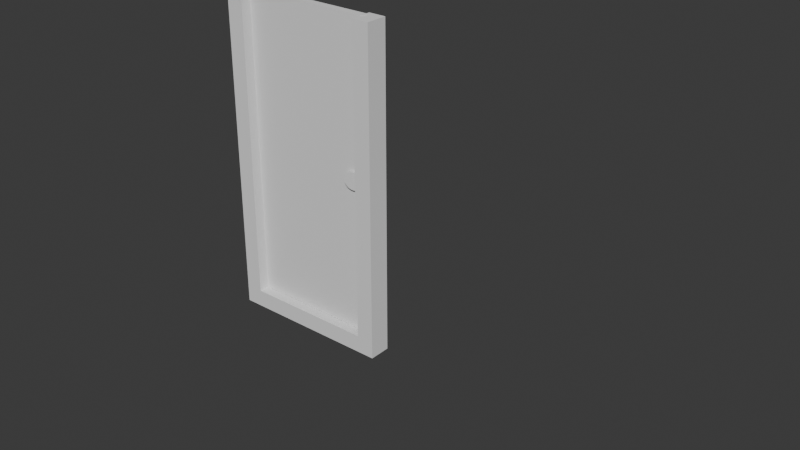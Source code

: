 # Source: door.blend  (saved by Blender 5.0.119; exported with 4.5.12 LTS)
import bpy
from mathutils import Matrix  # noqa: F401  (used for matrix-valued properties, if any)

bpy.ops.wm.read_factory_settings(use_empty=True)
scene = bpy.context.scene
scene.name = 'Scene'

# ---- collections
col_collection = bpy.data.collections.new('Collection'); scene.collection.children.link(col_collection)

# ---- world
world_world = bpy.data.worlds.new('World'); scene.world = world_world
world_world.use_nodes = True; world_world.node_tree.nodes.clear()
_N = world_world.node_tree.nodes; _L = world_world.node_tree.links
n0 = _N.new('ShaderNodeOutputWorld'); n0.name = 'World Output'; n0.location = (200, 100)
n1 = _N.new('ShaderNodeBackground'); n1.name = 'Background'; n1.location = (-200, 100)
n1.inputs[0].default_value = (0.05088, 0.05088, 0.05088, 1.0)
_L.new(n1.outputs[0], n0.inputs[0])
n0.is_active_output = True
world_world.color = (0.05088, 0.05088, 0.05088)
world_world.sun_shadow_jitter_overblur = 0.0

# ---- meshes
me_cylinder_002 = bpy.data.meshes.new('Cylinder.002')
me_cylinder_002.from_pydata([(20.02, -3.389, 1.134), (20.02, -3.389, -1.866), (-14.98, -3.389, 1.134), (20.02, -1.389, 1.134), (20.02, -1.389, -1.866), (-14.98, -1.389, 1.134), (-14.98, -1.389, -1.866), (-14.98, -3.389, -1.866), (20.02, 13.61, 1.134), (20.02, 13.61, -1.866), (-14.98, 13.61, 1.134), (20.02, 15.61, 1.134), (20.02, 15.61, -1.866), (-14.98, 15.61, 1.134), (-14.98, 15.61, -1.866), (-14.98, 13.61, -1.866), (-14.98, -3.389, 1.134), (-14.98, -3.389, -1.866), (-16.98, -3.389, 1.134), (-14.98, 15.61, 1.134), (-14.98, 15.61, -1.866), (-16.98, 15.61, 1.134), (-16.98, 15.61, -1.866), (-16.98, -3.389, -1.866)], [], [(1, 4, 3, 0), (0, 2, 7, 1), (3, 5, 2, 0), (4, 6, 5, 3), (6, 7, 2, 5), (1, 7, 6, 4), (9, 12, 11, 8), (8, 10, 15, 9), (11, 13, 10, 8), (12, 14, 13, 11), (14, 15, 10, 13), (9, 15, 14, 12), (17, 20, 19, 16), (16, 18, 23, 17), (19, 21, 18, 16), (20, 22, 21, 19), (22, 23, 18, 21), (17, 23, 22, 20)])
_uv = me_cylinder_002.uv_layers.new(name='UVMap')
_uv.uv.foreach_set('vector', [0.125, 0.5, 0.375, 0.5, 0.375, 0.75, 0.125, 0.75, 0.375, 0.0, 0.625, 0.0, 0.625, 0.25, 0.375, 0.25, 0.375, 0.75, 0.625, 0.75, 0.625, 1.0, 0.375, 1.0, 0.375, 0.5, 0.625, 0.5, 0.625, 0.75, 0.375, 0.75, 0.625, 0.5, 0.875, 0.5, 0.875, 0.75, 0.625, 0.75, 0.375, 0.25, 0.625, 0.25, 0.625, 0.5, 0.375, 0.5, 0.125, 0.5, 0.375, 0.5, 0.375, 0.75, 0.125, 0.75, 0.375, 0.0, 0.625, 0.0, 0.625, 0.25, 0.375, 0.25, 0.375, 0.75, 0.625, 0.75, 0.625, 1.0, 0.375, 1.0, 0.375, 0.5, 0.625, 0.5, 0.625, 0.75, 0.375, 0.75, 0.625, 0.5, 0.875, 0.5, 0.875, 0.75, 0.625, 0.75, 0.375, 0.25, 0.625, 0.25, 0.625, 0.5, 0.375, 0.5, 0.125, 0.5, 0.375, 0.5, 0.375, 0.75, 0.125, 0.75, 0.375, 0.0, 0.625, 0.0, 0.625, 0.25, 0.375, 0.25, 0.375, 0.75, 0.625, 0.75, 0.625, 1.0, 0.375, 1.0, 0.375, 0.5, 0.625, 0.5, 0.625, 0.75, 0.375, 0.75, 0.625, 0.5, 0.875, 0.5, 0.875, 0.75, 0.625, 0.75, 0.375, 0.25, 0.625, 0.25, 0.625, 0.5, 0.375, 0.5])
me_cylinder_002.update()
me_cylinder_001 = bpy.data.meshes.new('Cylinder.001')
me_cylinder_001.from_pydata([(18.6, -2.089, 0.4279), (18.6, -2.089, -0.5721), (-16.4, -2.089, 0.4279), (18.6, 12.91, 0.4279), (18.6, 12.91, -0.5721), (-16.4, 12.91, 0.4279), (-16.4, 12.91, -0.5721), (-16.4, -2.089, -0.5721), (1.251, 12.64, 1.041), (1.251, 12.7, -0.9575), (1.056, 12.62, 1.04), (1.056, 12.68, -0.9583), (0.8685, 12.56, 1.038), (0.8685, 12.62, -0.9607), (0.6957, 12.47, 1.034), (0.6957, 12.53, -0.9646), (0.5441, 12.35, 1.029), (0.5441, 12.4, -0.9698), (0.4198, 12.19, 1.023), (0.4198, 12.25, -0.9761), (0.3273, 12.02, 1.015), (0.3273, 12.08, -0.9834), (0.2704, 11.83, 1.008), (0.2704, 11.89, -0.9912), (0.2512, 11.64, 0.9994), (0.2512, 11.7, -0.9994), (0.2704, 11.44, 0.9912), (0.2704, 11.5, -1.008), (0.3273, 11.26, 0.9834), (0.3273, 11.31, -1.015), (0.4198, 11.08, 0.9761), (0.4198, 11.14, -1.023), (0.5441, 10.93, 0.9698), (0.5441, 10.99, -1.029), (0.6957, 10.81, 0.9646), (0.6957, 10.87, -1.034), (0.8685, 10.72, 0.9607), (0.8685, 10.77, -1.038), (1.056, 10.66, 0.9583), (1.056, 10.72, -1.04), (1.251, 10.64, 0.9575), (1.251, 10.7, -1.041), (1.446, 10.66, 0.9583), (1.446, 10.72, -1.04), (1.634, 10.72, 0.9607), (1.634, 10.77, -1.038), (1.807, 10.81, 0.9646), (1.807, 10.87, -1.034), (1.958, 10.93, 0.9698), (1.958, 10.99, -1.029), (2.083, 11.08, 0.9761), (2.083, 11.14, -1.023), (2.175, 11.26, 0.9834), (2.175, 11.31, -1.015), (2.232, 11.44, 0.9912), (2.232, 11.5, -1.008), (2.251, 11.64, 0.9994), (2.251, 11.7, -0.9994), (2.232, 11.83, 1.008), (2.232, 11.89, -0.9912), (2.175, 12.02, 1.015), (2.175, 12.08, -0.9834), (2.083, 12.19, 1.023), (2.083, 12.25, -0.9761), (1.958, 12.35, 1.029), (1.958, 12.4, -0.9698), (1.807, 12.47, 1.034), (1.807, 12.53, -0.9646), (1.634, 12.56, 1.038), (1.634, 12.62, -0.9607), (1.446, 12.62, 1.04), (1.446, 12.68, -0.9583)], [], [(0, 2, 7, 1), (1, 4, 3, 0), (3, 5, 2, 0), (4, 6, 5, 3), (6, 7, 2, 5), (1, 7, 6, 4), (8, 9, 11, 10), (10, 11, 13, 12), (12, 13, 15, 14), (14, 15, 17, 16), (16, 17, 19, 18), (18, 19, 21, 20), (20, 21, 23, 22), (22, 23, 25, 24), (24, 25, 27, 26), (26, 27, 29, 28), (28, 29, 31, 30), (30, 31, 33, 32), (32, 33, 35, 34), (34, 35, 37, 36), (36, 37, 39, 38), (38, 39, 41, 40), (40, 41, 43, 42), (42, 43, 45, 44), (44, 45, 47, 46), (46, 47, 49, 48), (48, 49, 51, 50), (50, 51, 53, 52), (52, 53, 55, 54), (54, 55, 57, 56), (56, 57, 59, 58), (58, 59, 61, 60), (60, 61, 63, 62), (62, 63, 65, 64), (64, 65, 67, 66), (66, 67, 69, 68), (11, 9, 71, 69, 67, 65, 63, 61, 59, 57, 55, 53, 51, 49, 47, 45, 43, 41, 39, 37, 35, 33, 31, 29, 27, 25, 23, 21, 19, 17, 15, 13), (68, 69, 71, 70), (70, 71, 9, 8), (8, 10, 12, 14, 16, 18, 20, 22, 24, 26, 28, 30, 32, 34, 36, 38, 40, 42, 44, 46, 48, 50, 52, 54, 56, 58, 60, 62, 64, 66, 68, 70)])
_uv = me_cylinder_001.uv_layers.new(name='UVMap')
_uv.uv.foreach_set('vector', [0.375, 0.0, 0.625, 0.0, 0.625, 0.25, 0.375, 0.25, 0.125, 0.5, 0.375, 0.5, 0.375, 0.75, 0.125, 0.75, 0.375, 0.75, 0.625, 0.75, 0.625, 1.0, 0.375, 1.0, 0.375, 0.5, 0.625, 0.5, 0.625, 0.75, 0.375, 0.75, 0.625, 0.5, 0.875, 0.5, 0.875, 0.75, 0.625, 0.75, 0.375, 0.25, 0.625, 0.25, 0.625, 0.5, 0.375, 0.5, 1.0, 0.5, 1.0, 1.0, 0.9688, 1.0, 0.9688, 0.5, 0.9688, 0.5, 0.9688, 1.0, 0.9375, 1.0, 0.9375, 0.5, 0.9375, 0.5, 0.9375, 1.0, 0.9062, 1.0, 0.9062, 0.5, 0.9062, 0.5, 0.9062, 1.0, 0.875, 1.0, 0.875, 0.5, 0.875, 0.5, 0.875, 1.0, 0.8438, 1.0, 0.8438, 0.5, 0.8438, 0.5, 0.8438, 1.0, 0.8125, 1.0, 0.8125, 0.5, 0.8125, 0.5, 0.8125, 1.0, 0.7812, 1.0, 0.7812, 0.5, 0.7812, 0.5, 0.7812, 1.0, 0.75, 1.0, 0.75, 0.5, 0.75, 0.5, 0.75, 1.0, 0.7188, 1.0, 0.7188, 0.5, 0.7188, 0.5, 0.7188, 1.0, 0.6875, 1.0, 0.6875, 0.5, 0.6875, 0.5, 0.6875, 1.0, 0.6562, 1.0, 0.6562, 0.5, 0.6562, 0.5, 0.6562, 1.0, 0.625, 1.0, 0.625, 0.5, 0.625, 0.5, 0.625, 1.0, 0.5938, 1.0, 0.5938, 0.5, 0.5938, 0.5, 0.5938, 1.0, 0.5625, 1.0, 0.5625, 0.5, 0.5625, 0.5, 0.5625, 1.0, 0.5312, 1.0, 0.5312, 0.5, 0.5312, 0.5, 0.5312, 1.0, 0.5, 1.0, 0.5, 0.5, 0.5, 0.5, 0.5, 1.0, 0.4688, 1.0, 0.4688, 0.5, 0.4688, 0.5, 0.4688, 1.0, 0.4375, 1.0, 0.4375, 0.5, 0.4375, 0.5, 0.4375, 1.0, 0.4062, 1.0, 0.4062, 0.5, 0.4062, 0.5, 0.4062, 1.0, 0.375, 1.0, 0.375, 0.5, 0.375, 0.5, 0.375, 1.0, 0.3438, 1.0, 0.3438, 0.5, 0.3438, 0.5, 0.3438, 1.0, 0.3125, 1.0, 0.3125, 0.5, 0.3125, 0.5, 0.3125, 1.0, 0.2812, 1.0, 0.2812, 0.5, 0.2812, 0.5, 0.2812, 1.0, 0.25, 1.0, 0.25, 0.5, 0.25, 0.5, 0.25, 1.0, 0.2188, 1.0, 0.2188, 0.5, 0.2188, 0.5, 0.2188, 1.0, 0.1875, 1.0, 0.1875, 0.5, 0.1875, 0.5, 0.1875, 1.0, 0.1562, 1.0, 0.1562, 0.5, 0.1562, 0.5, 0.1562, 1.0, 0.125, 1.0, 0.125, 0.5, 0.125, 0.5, 0.125, 1.0, 0.09375, 1.0, 0.09375, 0.5, 0.09375, 0.5, 0.09375, 1.0, 0.0625, 1.0, 0.0625, 0.5, 0.2968, 0.4854, 0.25, 0.49, 0.2032, 0.4854, 0.1582, 0.4717, 0.1167, 0.4496, 0.08029, 0.4197, 0.05045, 0.3833, 0.02827, 0.3418, 0.01461, 0.2968, 0.01, 0.25, 0.01461, 0.2032, 0.02827, 0.1582, 0.05045, 0.1167, 0.08029, 0.08029, 0.1167, 0.05045, 0.1582, 0.02827, 0.2032, 0.01461, 0.25, 0.01, 0.2968, 0.01461, 0.3418, 0.02827, 0.3833, 0.05045, 0.4197, 0.08029, 0.4496, 0.1167, 0.4717, 0.1582, 0.4854, 0.2032, 0.49, 0.25, 0.4854, 0.2968, 0.4717, 0.3418, 0.4496, 0.3833, 0.4197, 0.4197, 0.3833, 0.4496, 0.3418, 0.4717, 0.0625, 0.5, 0.0625, 1.0, 0.03125, 1.0, 0.03125, 0.5, 0.03125, 0.5, 0.03125, 1.0, 0.0, 1.0, 0.0, 0.5, 0.75, 0.49, 0.7968, 0.4854, 0.8418, 0.4717, 0.8833, 0.4496, 0.9197, 0.4197, 0.9496, 0.3833, 0.9717, 0.3418, 0.9854, 0.2968, 0.99, 0.25, 0.9854, 0.2032, 0.9717, 0.1582, 0.9496, 0.1167, 0.9197, 0.08029, 0.8833, 0.05045, 0.8418, 0.02827, 0.7968, 0.01461, 0.75, 0.01, 0.7032, 0.01461, 0.6582, 0.02827, 0.6167, 0.05045, 0.5803, 0.08029, 0.5504, 0.1167, 0.5283, 0.1582, 0.5146, 0.2032, 0.51, 0.25, 0.5146, 0.2968, 0.5283, 0.3418, 0.5504, 0.3833, 0.5803, 0.4197, 0.6167, 0.4496, 0.6582, 0.4717, 0.7032, 0.4854])
me_cylinder_001.materials.append(None)
me_cylinder_001.update()
me_cylinder_005 = bpy.data.meshes.new('Cylinder.005')
me_cylinder_005.from_pydata([(20.28, 22.2, -20.07), (20.28, 18.95, -19.69), (20.28, 25.46, -19.69), (20.28, 28.58, -18.55), (20.28, 31.46, -16.7), (20.28, 33.99, -14.21), (20.28, 36.06, -11.18), (20.28, 37.6, -7.726), (20.28, 38.55, -3.974), (20.28, 38.87, -0.07215), (20.28, 38.55, 3.83), (20.28, 37.6, 7.582), (20.28, 36.06, 11.04), (20.28, 33.99, 14.07), (20.28, 31.46, 16.56), (20.28, 28.58, 18.41), (20.28, 25.46, 19.54), (20.28, 22.2, 19.93), (20.28, 18.95, 19.54), (20.28, 15.83, 18.41), (20.28, 12.95, 16.56), (20.28, 10.42, 14.07), (20.28, 8.347, 11.04), (20.28, 6.807, 7.582), (20.28, 5.858, 3.83), (20.28, 5.538, -0.07215), (20.28, 5.858, -3.974), (20.28, 6.807, -7.726), (20.28, 8.347, -11.18), (20.28, 10.42, -14.21), (20.28, 12.95, -16.7), (20.28, 15.83, -18.55)], [(1, 0), (0, 2), (2, 3), (3, 4), (4, 5), (5, 6), (6, 7), (7, 8), (8, 9), (9, 10), (10, 11), (11, 12), (12, 13), (13, 14), (14, 15), (15, 16), (16, 17), (17, 18), (18, 19), (19, 20), (20, 21), (21, 22), (22, 23), (23, 24), (24, 25), (25, 26), (26, 27), (27, 28), (28, 29), (29, 30), (30, 31), (31, 1)], [])
_uv = me_cylinder_005.uv_layers.new(name='UVMap')
_uv.uv.foreach_set('vector', [])
me_cylinder_005.materials.append(None)
me_cylinder_005.update()

# ---- objects
ob_door_module = bpy.data.objects.new('Door_Module', None)
ob_cylinder_002 = bpy.data.objects.new('Cylinder.002', me_cylinder_002)
ob_cylinder_001 = bpy.data.objects.new('Cylinder.001', me_cylinder_001)
ob_cylinder_005 = bpy.data.objects.new('Cylinder.005', me_cylinder_005)

# ---- transforms, parenting, visibility, modifiers, constraints
ob_door_module.location = (0.0, 0.0, 0.0)
ob_cylinder_002.location = (3.908, -0.9048, -1.224)
ob_cylinder_002.rotation_euler = (0.0, -1.571, 1.571)
ob_cylinder_002.scale = (0.06, -0.06, -0.05)
ob_cylinder_001.location = (3.843, -0.8983, -1.137)
ob_cylinder_001.rotation_euler = (0.0, -1.571, 1.571)
ob_cylinder_001.scale = (0.06, -0.07, -0.05)
ob_cylinder_005.location = (3.953, -0.8983, -1.306)
ob_cylinder_005.rotation_euler = (0.0, 1.571, 1.571)
ob_cylinder_005.scale = (0.06, -0.06, -0.05)

# ---- collection membership
col_collection.objects.link(ob_door_module)
col_collection.objects.link(ob_cylinder_002)
col_collection.objects.link(ob_cylinder_001)
col_collection.objects.link(ob_cylinder_005)

# ---- scene / render settings (as saved in the file)
scene.frame_start = 1; scene.frame_end = 250; scene.frame_set(196)
scene.render.engine = 'BLENDER_EEVEE_NEXT'
scene.render.bake_bias = 0.0
scene.render.bake_samples = 0
scene.cycles.sampling_pattern = 'TABULATED_SOBOL'
scene.eevee.use_volume_custom_range = False
bpy.context.view_layer.update()

# ---- added for rendering (the .blend has no active camera and no usable light): camera, sun
cam_auto = bpy.data.cameras.new('AutoCamera')
cam_auto.lens = 50.0
cam_auto.sensor_width = 36.0
cam_auto.clip_end = 1000.0
ob_auto_camera = bpy.data.objects.new('AutoCamera', cam_auto)
scene.collection.objects.link(ob_auto_camera)
ob_auto_camera.location = (8.80107, -5.46687, 1.77631)
ob_auto_camera.rotation_euler = (1.09748, -7.21219e-08, 0.694738)
scene.camera = ob_auto_camera
light_auto_sun = bpy.data.lights.new('AutoSun', 'SUN')
light_auto_sun.energy = 3.0
light_auto_sun.angle = 0.0523599
ob_auto_sun = bpy.data.objects.new('AutoSun', light_auto_sun)
scene.collection.objects.link(ob_auto_sun)
ob_auto_sun.rotation_euler = (0.872665, 0.174533, 0.523599)
bpy.context.view_layer.update()
